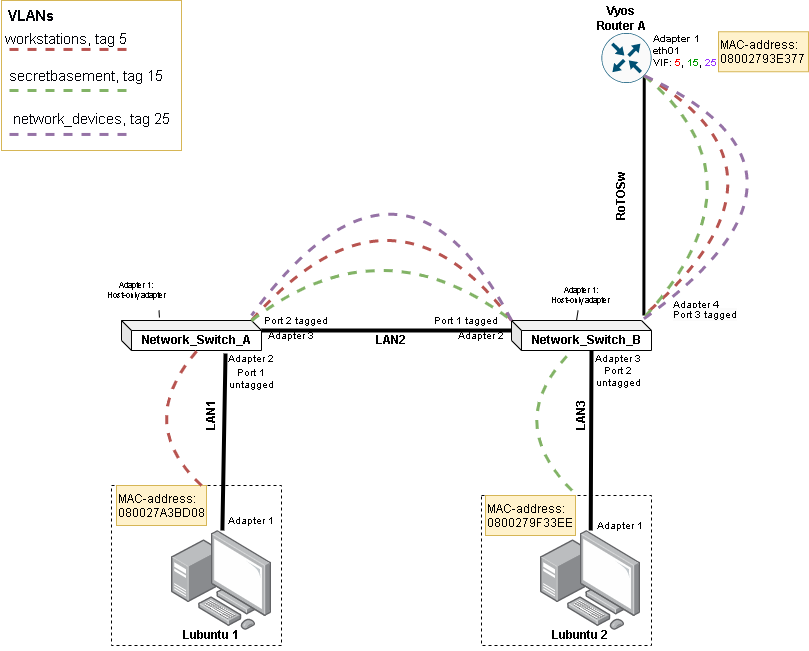

The diagram above was exported from draw.io. Its source (the exported page's mxGraphModel, read from the mxfile embedded in the PNG):
<mxGraphModel dx="1434" dy="844" grid="1" gridSize="10" guides="1" tooltips="1" connect="1" arrows="1" fold="1" page="1" pageScale="1" pageWidth="827" pageHeight="1169" math="0" shadow="0">
  <root>
    <mxCell id="0" />
    <mxCell id="1" parent="0" />
    <mxCell id="m6ppwazR0qxeqbLDZ43z-1" value="" style="rounded=0;whiteSpace=wrap;html=1;labelBorderColor=none;fillStyle=auto;strokeColor=#d6b656;fontSize=15;fillColor=none;" parent="1" vertex="1">
      <mxGeometry x="20" y="10" width="180" height="150" as="geometry" />
    </mxCell>
    <mxCell id="KFTJLfa4nv81pVBsVKey-24" value="" style="rounded=0;whiteSpace=wrap;html=1;textOpacity=0;fillColor=none;dashed=1;" parent="1" vertex="1">
      <mxGeometry x="500" y="505" width="170" height="150" as="geometry" />
    </mxCell>
    <mxCell id="KFTJLfa4nv81pVBsVKey-25" value="" style="rounded=0;whiteSpace=wrap;html=1;textOpacity=0;fillColor=none;dashed=1;" parent="1" vertex="1">
      <mxGeometry x="130" y="495" width="170" height="160" as="geometry" />
    </mxCell>
    <mxCell id="KFTJLfa4nv81pVBsVKey-2" value="" style="points=[];aspect=fixed;html=1;align=center;shadow=0;dashed=0;image;image=img/lib/allied_telesis/computer_and_terminals/Personal_Computer_with_Server.svg;" parent="1" vertex="1">
      <mxGeometry x="190" y="540" width="100" height="100" as="geometry" />
    </mxCell>
    <mxCell id="KFTJLfa4nv81pVBsVKey-3" value="Lubuntu 1" style="text;strokeColor=none;align=center;fillColor=none;html=1;verticalAlign=middle;whiteSpace=wrap;rounded=0;fontStyle=1" parent="1" vertex="1">
      <mxGeometry x="200" y="630" width="60" height="30" as="geometry" />
    </mxCell>
    <mxCell id="KFTJLfa4nv81pVBsVKey-4" value="" style="points=[];aspect=fixed;html=1;align=center;shadow=0;dashed=0;image;image=img/lib/allied_telesis/computer_and_terminals/Personal_Computer_with_Server.svg;" parent="1" vertex="1">
      <mxGeometry x="559" y="540" width="100" height="100" as="geometry" />
    </mxCell>
    <mxCell id="KFTJLfa4nv81pVBsVKey-5" value="Lubuntu 2" style="text;strokeColor=none;align=center;fillColor=none;html=1;verticalAlign=middle;whiteSpace=wrap;rounded=0;fontStyle=1" parent="1" vertex="1">
      <mxGeometry x="569" y="630" width="60" height="30" as="geometry" />
    </mxCell>
    <mxCell id="KFTJLfa4nv81pVBsVKey-6" value="Network_Switch_A" style="shape=cube;whiteSpace=wrap;html=1;boundedLbl=1;backgroundOutline=1;darkOpacity=0.05;darkOpacity2=0.1;direction=east;size=10;fontStyle=1" parent="1" vertex="1">
      <mxGeometry x="140" y="330" width="140" height="30" as="geometry" />
    </mxCell>
    <mxCell id="KFTJLfa4nv81pVBsVKey-8" value="Network_Switch_B" style="shape=cube;whiteSpace=wrap;html=1;boundedLbl=1;backgroundOutline=1;darkOpacity=0.05;darkOpacity2=0.1;direction=east;size=10;fontStyle=1" parent="1" vertex="1">
      <mxGeometry x="530" y="330" width="140" height="30" as="geometry" />
    </mxCell>
    <mxCell id="KFTJLfa4nv81pVBsVKey-9" value="" style="endArrow=none;html=1;rounded=0;entryX=0.743;entryY=1.1;entryDx=0;entryDy=0;entryPerimeter=0;strokeWidth=4;" parent="1" source="KFTJLfa4nv81pVBsVKey-2" target="KFTJLfa4nv81pVBsVKey-6" edge="1">
      <mxGeometry x="-0.714" y="-66" width="50" height="50" relative="1" as="geometry">
        <mxPoint x="300" y="440" as="sourcePoint" />
        <mxPoint x="280" y="360" as="targetPoint" />
        <mxPoint as="offset" />
      </mxGeometry>
    </mxCell>
    <mxCell id="KFTJLfa4nv81pVBsVKey-10" value="" style="endArrow=none;html=1;rounded=0;strokeWidth=4;" parent="1" source="KFTJLfa4nv81pVBsVKey-4" edge="1">
      <mxGeometry width="50" height="50" relative="1" as="geometry">
        <mxPoint x="555.8064516129032" y="465" as="sourcePoint" />
        <mxPoint x="610" y="360" as="targetPoint" />
      </mxGeometry>
    </mxCell>
    <mxCell id="KFTJLfa4nv81pVBsVKey-12" value="&lt;font style=&quot;font-size: 10px;&quot;&gt;Adapter 2&lt;/font&gt;" style="text;strokeColor=none;align=center;fillColor=none;html=1;verticalAlign=middle;whiteSpace=wrap;rounded=0;rotation=0;fontStyle=0;fontSize=10;" parent="1" vertex="1">
      <mxGeometry x="230" y="352.5" width="80" height="30" as="geometry" />
    </mxCell>
    <mxCell id="KFTJLfa4nv81pVBsVKey-17" value="Adapter 2" style="text;strokeColor=none;align=center;fillColor=none;html=1;verticalAlign=middle;whiteSpace=wrap;rounded=0;rotation=0;fontStyle=0;fontSize=10;" parent="1" vertex="1">
      <mxGeometry x="460" y="330" width="80" height="30" as="geometry" />
    </mxCell>
    <mxCell id="KFTJLfa4nv81pVBsVKey-19" value="Adapter 1" style="text;strokeColor=none;align=center;fillColor=none;html=1;verticalAlign=middle;whiteSpace=wrap;rounded=0;rotation=0;fontStyle=0;fontSize=10;" parent="1" vertex="1">
      <mxGeometry x="230" y="515" width="80" height="30" as="geometry" />
    </mxCell>
    <mxCell id="KFTJLfa4nv81pVBsVKey-20" value="&lt;font style=&quot;font-size: 10px;&quot;&gt;Adapter 1&amp;nbsp;&lt;/font&gt;" style="text;strokeColor=none;align=center;fillColor=none;html=1;verticalAlign=middle;whiteSpace=wrap;rounded=0;rotation=0;fontStyle=0" parent="1" vertex="1">
      <mxGeometry x="599.5" y="520" width="80" height="30" as="geometry" />
    </mxCell>
    <mxCell id="KFTJLfa4nv81pVBsVKey-26" value="" style="endArrow=none;html=1;rounded=0;entryX=0.271;entryY=-0.1;entryDx=0;entryDy=0;entryPerimeter=0;exitX=0.75;exitY=1;exitDx=0;exitDy=0;" parent="1" source="KFTJLfa4nv81pVBsVKey-27" target="KFTJLfa4nv81pVBsVKey-6" edge="1">
      <mxGeometry width="50" height="50" relative="1" as="geometry">
        <mxPoint x="130" y="290" as="sourcePoint" />
        <mxPoint x="170" y="340" as="targetPoint" />
      </mxGeometry>
    </mxCell>
    <mxCell id="KFTJLfa4nv81pVBsVKey-27" value="&lt;font style=&quot;font-size: 8px;&quot;&gt;Adapter 1:&lt;br style=&quot;font-size: 8px;&quot;&gt;Host-only adapter&lt;/font&gt;" style="text;strokeColor=none;align=center;fillColor=none;html=1;verticalAlign=middle;whiteSpace=wrap;rounded=0;dashed=1;fontStyle=0;fontSize=8;" parent="1" vertex="1">
      <mxGeometry x="110" y="280" width="90" height="40" as="geometry" />
    </mxCell>
    <mxCell id="KFTJLfa4nv81pVBsVKey-16" value="Adapter 3" style="text;strokeColor=none;align=center;fillColor=none;html=1;verticalAlign=middle;whiteSpace=wrap;rounded=0;rotation=0;fontStyle=0;fontSize=10;" parent="1" vertex="1">
      <mxGeometry x="270" y="330" width="80" height="30" as="geometry" />
    </mxCell>
    <mxCell id="KFTJLfa4nv81pVBsVKey-40" value="&lt;b&gt;&lt;font style=&quot;font-size: 12px;&quot;&gt;LAN2&lt;/font&gt;&lt;/b&gt;" style="text;strokeColor=none;align=center;fillColor=none;html=1;verticalAlign=middle;whiteSpace=wrap;rounded=0;dashed=1;fontSize=10;" parent="1" vertex="1">
      <mxGeometry x="380" y="335" width="60" height="30" as="geometry" />
    </mxCell>
    <mxCell id="KFTJLfa4nv81pVBsVKey-41" value="&lt;b&gt;&lt;font style=&quot;font-size: 12px;&quot;&gt;LAN1&lt;/font&gt;&lt;/b&gt;" style="text;strokeColor=none;align=center;fillColor=none;html=1;verticalAlign=middle;whiteSpace=wrap;rounded=0;dashed=1;fontSize=10;rotation=-90;" parent="1" vertex="1">
      <mxGeometry x="200" y="410" width="60" height="30" as="geometry" />
    </mxCell>
    <mxCell id="KFTJLfa4nv81pVBsVKey-42" value="&lt;b&gt;&lt;font style=&quot;font-size: 12px;&quot;&gt;LAN3&lt;/font&gt;&lt;/b&gt;" style="text;strokeColor=none;align=center;fillColor=none;html=1;verticalAlign=middle;whiteSpace=wrap;rounded=0;dashed=1;fontSize=10;rotation=-90;" parent="1" vertex="1">
      <mxGeometry x="570" y="410" width="60" height="30" as="geometry" />
    </mxCell>
    <mxCell id="KFTJLfa4nv81pVBsVKey-50" value="Port 1 tagged" style="text;strokeColor=none;align=center;fillColor=none;html=1;verticalAlign=middle;whiteSpace=wrap;rounded=0;dashed=1;fontSize=10;" parent="1" vertex="1">
      <mxGeometry x="440" y="320" width="90" height="20" as="geometry" />
    </mxCell>
    <mxCell id="KFTJLfa4nv81pVBsVKey-51" value="Adapter 3&lt;br&gt;Port 2 &lt;br&gt;untagged" style="text;align=center;html=1;verticalAlign=middle;whiteSpace=wrap;rounded=0;dashed=1;fontSize=10;" parent="1" vertex="1">
      <mxGeometry x="594" y="360" width="85.5" height="40" as="geometry" />
    </mxCell>
    <mxCell id="KFTJLfa4nv81pVBsVKey-52" value="Port 1 &lt;br style=&quot;font-size: 10px;&quot;&gt;untagged" style="text;strokeColor=none;align=center;fillColor=none;html=1;verticalAlign=middle;whiteSpace=wrap;rounded=0;dashed=1;fontSize=10;" parent="1" vertex="1">
      <mxGeometry x="245" y="375" width="50" height="25" as="geometry" />
    </mxCell>
    <mxCell id="KFTJLfa4nv81pVBsVKey-53" value="Port 2 tagged" style="text;strokeColor=none;align=center;fillColor=none;html=1;verticalAlign=middle;whiteSpace=wrap;rounded=0;dashed=1;fontSize=10;" parent="1" vertex="1">
      <mxGeometry x="270" y="320" width="90" height="20" as="geometry" />
    </mxCell>
    <mxCell id="jPix8ELLLZrEXd2AXvwb-3" style="rounded=0;orthogonalLoop=1;jettySize=auto;html=1;exitX=0.855;exitY=0.8555;exitDx=0;exitDy=0;exitPerimeter=0;entryX=0;entryY=1;entryDx=0;entryDy=0;endArrow=none;endFill=0;strokeWidth=3;" parent="1" source="9v_Xx9gA8RxqsUYT7sCj-2" edge="1">
      <mxGeometry relative="1" as="geometry">
        <mxPoint x="662.3800000000001" y="325" as="targetPoint" />
      </mxGeometry>
    </mxCell>
    <mxCell id="i0PBBU2zfy0VUtLU50Al-2" style="edgeStyle=none;orthogonalLoop=1;jettySize=auto;html=1;exitX=0.855;exitY=0.8555;exitDx=0;exitDy=0;exitPerimeter=0;entryX=0;entryY=1;entryDx=0;entryDy=0;strokeColor=#b85450;strokeWidth=3;fontSize=15;fontColor=#020308;endArrow=none;endFill=0;fillColor=#f8cecc;dashed=1;curved=1;" parent="1" source="9v_Xx9gA8RxqsUYT7sCj-2" edge="1">
      <mxGeometry relative="1" as="geometry">
        <mxPoint x="662.3800000000001" y="325" as="targetPoint" />
        <Array as="points">
          <mxPoint x="830" y="180" />
        </Array>
      </mxGeometry>
    </mxCell>
    <mxCell id="9v_Xx9gA8RxqsUYT7sCj-2" value="" style="sketch=0;points=[[0.5,0,0],[1,0.5,0],[0.5,1,0],[0,0.5,0],[0.145,0.145,0],[0.8555,0.145,0],[0.855,0.8555,0],[0.145,0.855,0]];verticalLabelPosition=bottom;html=1;verticalAlign=top;aspect=fixed;align=center;pointerEvents=1;shape=mxgraph.cisco19.rect;prIcon=router;fillColor=#FAFAFA;strokeColor=#005073;" parent="1" vertex="1">
      <mxGeometry x="620" y="42.5" width="50" height="50" as="geometry" />
    </mxCell>
    <mxCell id="9v_Xx9gA8RxqsUYT7sCj-3" value="Vyos Router A" style="text;strokeColor=none;align=center;fillColor=none;html=1;verticalAlign=middle;whiteSpace=wrap;rounded=0;fontStyle=1" parent="1" vertex="1">
      <mxGeometry x="610" y="12.5" width="60" height="30" as="geometry" />
    </mxCell>
    <mxCell id="9v_Xx9gA8RxqsUYT7sCj-7" value="&lt;b&gt;&lt;font style=&quot;font-size: 12px;&quot;&gt;RoTOSw&lt;/font&gt;&lt;/b&gt;" style="text;strokeColor=none;align=center;fillColor=none;html=1;verticalAlign=middle;whiteSpace=wrap;rounded=0;dashed=1;fontSize=10;rotation=-90;" parent="1" vertex="1">
      <mxGeometry x="610" y="190" width="60" height="30" as="geometry" />
    </mxCell>
    <mxCell id="i0PBBU2zfy0VUtLU50Al-1" style="edgeStyle=none;orthogonalLoop=1;jettySize=auto;html=1;exitX=0.855;exitY=0.8555;exitDx=0;exitDy=0;entryX=0;entryY=0;entryDx=130;entryDy=0;strokeColor=#82b366;strokeWidth=3;fontSize=15;fontColor=#020308;endArrow=none;endFill=0;fillColor=#d5e8d4;exitPerimeter=0;entryPerimeter=0;dashed=1;curved=1;" parent="1" source="9v_Xx9gA8RxqsUYT7sCj-2" target="KFTJLfa4nv81pVBsVKey-8" edge="1">
      <mxGeometry relative="1" as="geometry">
        <Array as="points">
          <mxPoint x="790" y="190" />
        </Array>
      </mxGeometry>
    </mxCell>
    <mxCell id="9v_Xx9gA8RxqsUYT7sCj-8" value="Adapter 1&lt;br&gt;eth01&lt;br&gt;VIF: &lt;font color=&quot;#ff0000&quot;&gt;5&lt;/font&gt;&lt;font color=&quot;#020308&quot;&gt;, &lt;/font&gt;&lt;font color=&quot;#009900&quot;&gt;15&lt;/font&gt;&lt;font color=&quot;#020308&quot;&gt;, &lt;/font&gt;&lt;font color=&quot;#9933ff&quot;&gt;25&lt;/font&gt;" style="text;strokeColor=none;align=left;fillColor=none;html=1;verticalAlign=top;whiteSpace=wrap;rounded=0;rotation=0;fontStyle=1;fontSize=10;" parent="1" vertex="1">
      <mxGeometry x="670" y="35" width="70" height="52.5" as="geometry" />
    </mxCell>
    <mxCell id="si4_xqmwmZ1nPxSKArIJ-2" value="MAC-address:&lt;br&gt;080027A3BD08" style="text;strokeColor=#d6b656;align=left;fillColor=#fff2cc;html=1;verticalAlign=top;rounded=0;whiteSpace=wrap;labelBorderColor=none;fillStyle=auto;" parent="1" vertex="1">
      <mxGeometry x="135" y="495" width="90" height="40" as="geometry" />
    </mxCell>
    <mxCell id="si4_xqmwmZ1nPxSKArIJ-3" value="MAC-address:&lt;br&gt;0800279F33EE" style="text;strokeColor=#d6b656;align=left;fillColor=#fff2cc;html=1;verticalAlign=top;rounded=0;whiteSpace=wrap;labelBorderColor=none;fillStyle=auto;" parent="1" vertex="1">
      <mxGeometry x="504" y="505" width="90" height="40" as="geometry" />
    </mxCell>
    <mxCell id="XGvj5NbQlRAH-tCPL38N-1" style="edgeStyle=none;rounded=0;orthogonalLoop=1;jettySize=auto;html=1;endArrow=none;endFill=0;strokeWidth=3;strokeColor=#82b366;fillColor=#d5e8d4;dashed=1;" parent="1" edge="1">
      <mxGeometry relative="1" as="geometry">
        <mxPoint x="145" y="100.00000000000004" as="sourcePoint" />
        <mxPoint x="25.002702702702436" y="100.00000000000004" as="targetPoint" />
      </mxGeometry>
    </mxCell>
    <mxCell id="XGvj5NbQlRAH-tCPL38N-2" value="&lt;font color=&quot;#020308&quot; style=&quot;font-size: 15px;&quot;&gt;VLANs&lt;/font&gt;" style="text;strokeColor=none;align=center;fillColor=none;html=1;verticalAlign=middle;whiteSpace=wrap;rounded=0;fontSize=15;fontColor=#3355FF;fontStyle=1" parent="1" vertex="1">
      <mxGeometry x="20" y="10" width="60" height="30" as="geometry" />
    </mxCell>
    <mxCell id="XGvj5NbQlRAH-tCPL38N-3" value="workstations, tag 5" style="text;strokeColor=none;align=center;fillColor=none;html=1;verticalAlign=middle;whiteSpace=wrap;rounded=0;fontSize=15;fontColor=#020308;" parent="1" vertex="1">
      <mxGeometry x="20" y="40" width="130" height="15" as="geometry" />
    </mxCell>
    <mxCell id="XGvj5NbQlRAH-tCPL38N-4" style="edgeStyle=none;rounded=0;orthogonalLoop=1;jettySize=auto;html=1;endArrow=none;endFill=0;strokeWidth=3;strokeColor=#b85450;fillColor=#f8cecc;dashed=1;" parent="1" edge="1">
      <mxGeometry relative="1" as="geometry">
        <mxPoint x="145" y="58.950000000000045" as="sourcePoint" />
        <mxPoint x="25.002702702702436" y="58.950000000000045" as="targetPoint" />
      </mxGeometry>
    </mxCell>
    <mxCell id="XGvj5NbQlRAH-tCPL38N-5" value="secretbasement, tag 15" style="text;strokeColor=none;align=center;fillColor=none;html=1;verticalAlign=middle;whiteSpace=wrap;rounded=0;fontSize=15;fontColor=#020308;strokeWidth=3;" parent="1" vertex="1">
      <mxGeometry x="20" y="77.5" width="170" height="15" as="geometry" />
    </mxCell>
    <mxCell id="XGvj5NbQlRAH-tCPL38N-6" style="edgeStyle=none;rounded=0;orthogonalLoop=1;jettySize=auto;html=1;endArrow=none;endFill=0;strokeWidth=3;strokeColor=#9673a6;fillColor=#e1d5e7;dashed=1;" parent="1" edge="1">
      <mxGeometry relative="1" as="geometry">
        <mxPoint x="145" y="143.95000000000005" as="sourcePoint" />
        <mxPoint x="25.002702702702436" y="143.95000000000005" as="targetPoint" />
      </mxGeometry>
    </mxCell>
    <mxCell id="XGvj5NbQlRAH-tCPL38N-7" value="network_devices, tag 25" style="text;strokeColor=none;align=center;fillColor=none;html=1;verticalAlign=middle;whiteSpace=wrap;rounded=0;fontSize=15;fontColor=#020308;" parent="1" vertex="1">
      <mxGeometry x="20" y="120" width="180" height="15" as="geometry" />
    </mxCell>
    <mxCell id="Srl6y-yyjktaXxOkSsBQ-2" style="edgeStyle=none;rounded=0;orthogonalLoop=1;jettySize=auto;html=1;exitX=0.5;exitY=1;exitDx=0;exitDy=0;strokeColor=#99FF99;strokeWidth=4;fontSize=15;fontColor=#020308;endArrow=none;endFill=0;" parent="1" source="XGvj5NbQlRAH-tCPL38N-5" target="XGvj5NbQlRAH-tCPL38N-5" edge="1">
      <mxGeometry relative="1" as="geometry" />
    </mxCell>
    <mxCell id="uMudg7BQLxcV9BV-kZez-2" value="" style="endArrow=none;html=1;rounded=0;exitX=0;exitY=0;exitDx=65;exitDy=0;exitPerimeter=0;" parent="1" source="KFTJLfa4nv81pVBsVKey-8" target="KFTJLfa4nv81pVBsVKey-29" edge="1">
      <mxGeometry width="50" height="50" relative="1" as="geometry">
        <mxPoint x="540" y="330" as="sourcePoint" />
        <mxPoint x="540" y="290" as="targetPoint" />
      </mxGeometry>
    </mxCell>
    <mxCell id="KFTJLfa4nv81pVBsVKey-29" value="&lt;font style=&quot;font-size: 8px;&quot;&gt;Adapter 1:&lt;br style=&quot;font-size: 8px;&quot;&gt;Host-only adapter&lt;/font&gt;" style="text;strokeColor=none;align=center;fillColor=none;html=1;verticalAlign=middle;whiteSpace=wrap;rounded=0;dashed=1;fontSize=8;fontStyle=0" parent="1" vertex="1">
      <mxGeometry x="548.75" y="290" width="100.5" height="30" as="geometry" />
    </mxCell>
    <mxCell id="E4wLqBSq0Hidv-x5DWPN-4" value="" style="endArrow=none;html=1;entryX=0.736;entryY=1.167;entryDx=0;entryDy=0;entryPerimeter=0;strokeWidth=3;fillColor=#f8cecc;strokeColor=#b85450;dashed=1;curved=1;" parent="1" edge="1">
      <mxGeometry x="-0.714" y="-66" width="50" height="50" relative="1" as="geometry">
        <mxPoint x="220" y="495" as="sourcePoint" />
        <mxPoint x="220.35999999999996" y="355" as="targetPoint" />
        <mxPoint as="offset" />
        <Array as="points">
          <mxPoint x="150" y="430" />
        </Array>
      </mxGeometry>
    </mxCell>
    <mxCell id="E4wLqBSq0Hidv-x5DWPN-5" value="" style="endArrow=none;html=1;entryX=0.736;entryY=1.167;entryDx=0;entryDy=0;entryPerimeter=0;strokeWidth=3;fillColor=#d5e8d4;strokeColor=#82b366;dashed=1;curved=1;" parent="1" edge="1">
      <mxGeometry x="-0.714" y="-66" width="50" height="50" relative="1" as="geometry">
        <mxPoint x="590.5" y="500" as="sourcePoint" />
        <mxPoint x="590.8599999999999" y="360" as="targetPoint" />
        <mxPoint as="offset" />
        <Array as="points">
          <mxPoint x="520" y="430" />
        </Array>
      </mxGeometry>
    </mxCell>
    <mxCell id="E4wLqBSq0Hidv-x5DWPN-6" value="" style="endArrow=none;html=1;strokeWidth=3;fillColor=#f8cecc;strokeColor=#b85450;dashed=1;curved=1;" parent="1" edge="1">
      <mxGeometry x="-0.714" y="-66" width="50" height="50" relative="1" as="geometry">
        <mxPoint x="530" y="330" as="sourcePoint" />
        <mxPoint x="270" y="330" as="targetPoint" />
        <mxPoint as="offset" />
        <Array as="points">
          <mxPoint x="410" y="170" />
        </Array>
      </mxGeometry>
    </mxCell>
    <mxCell id="E4wLqBSq0Hidv-x5DWPN-7" value="" style="endArrow=none;html=1;entryX=0;entryY=0;entryDx=0;entryDy=0;entryPerimeter=0;strokeWidth=3;fillColor=#d5e8d4;strokeColor=#82b366;dashed=1;exitX=0;exitY=0;exitDx=130;exitDy=0;exitPerimeter=0;curved=1;" parent="1" source="KFTJLfa4nv81pVBsVKey-6" target="KFTJLfa4nv81pVBsVKey-8" edge="1">
      <mxGeometry x="-0.714" y="-66" width="50" height="50" relative="1" as="geometry">
        <mxPoint x="430" y="290" as="sourcePoint" />
        <mxPoint x="430.3599999999999" y="150" as="targetPoint" />
        <mxPoint as="offset" />
        <Array as="points">
          <mxPoint x="400" y="230" />
        </Array>
      </mxGeometry>
    </mxCell>
    <mxCell id="E4wLqBSq0Hidv-x5DWPN-8" value="" style="endArrow=none;html=1;rounded=0;strokeWidth=4;entryX=0;entryY=0;entryDx=140;entryDy=10;entryPerimeter=0;exitX=0;exitY=0;exitDx=0;exitDy=10;exitPerimeter=0;" parent="1" source="KFTJLfa4nv81pVBsVKey-8" target="KFTJLfa4nv81pVBsVKey-6" edge="1">
      <mxGeometry width="50" height="50" relative="1" as="geometry">
        <mxPoint x="419.99739130434773" y="585" as="sourcePoint" />
        <mxPoint x="420.78" y="405" as="targetPoint" />
      </mxGeometry>
    </mxCell>
    <mxCell id="NtA9RHQlfzSoZuL8TnUl-2" value="&lt;font style=&quot;font-size: 10px;&quot;&gt;Adapter 4&lt;br&gt;&lt;br&gt;&lt;/font&gt;" style="text;align=left;html=1;verticalAlign=top;whiteSpace=wrap;rounded=0;rotation=0;fontStyle=0;" parent="1" vertex="1">
      <mxGeometry x="690" y="300" width="50" height="20" as="geometry" />
    </mxCell>
    <mxCell id="NtA9RHQlfzSoZuL8TnUl-3" value="&lt;span style=&quot;color: rgb(0, 0, 0); font-family: Helvetica; font-size: 10px; font-style: normal; font-variant-ligatures: normal; font-variant-caps: normal; font-weight: 400; letter-spacing: normal; orphans: 2; text-align: left; text-indent: 0px; text-transform: none; widows: 2; word-spacing: 0px; -webkit-text-stroke-width: 0px; background-color: rgb(251, 251, 251); text-decoration-thickness: initial; text-decoration-style: initial; text-decoration-color: initial; float: none; display: inline !important;&quot;&gt;Port 3 tagged&lt;/span&gt;&lt;br style=&quot;border-color: var(--border-color); color: rgb(0, 0, 0); font-family: Helvetica; font-size: 10px; font-style: normal; font-variant-ligatures: normal; font-variant-caps: normal; font-weight: 400; letter-spacing: normal; orphans: 2; text-align: left; text-indent: 0px; text-transform: none; widows: 2; word-spacing: 0px; -webkit-text-stroke-width: 0px; background-color: rgb(251, 251, 251); text-decoration-thickness: initial; text-decoration-style: initial; text-decoration-color: initial;&quot;&gt;" style="text;whiteSpace=wrap;html=1;" parent="1" vertex="1">
      <mxGeometry x="690" y="310" width="70" height="20" as="geometry" />
    </mxCell>
    <mxCell id="UpZ_-t4fGGn6npVjWmxn-1" value="MAC-address:&lt;br&gt;08002793E377" style="text;strokeColor=#d6b656;align=left;fillColor=#fff2cc;html=1;verticalAlign=top;rounded=0;whiteSpace=wrap;labelBorderColor=none;fillStyle=auto;" parent="1" vertex="1">
      <mxGeometry x="737" y="41.25" width="90" height="40" as="geometry" />
    </mxCell>
    <mxCell id="bzMmKd5gcRpRerLOAkkM-1" value="" style="endArrow=none;html=1;strokeWidth=3;fillColor=#e1d5e7;strokeColor=#9673a6;dashed=1;curved=1;exitX=1;exitY=0.5;exitDx=0;exitDy=0;entryX=0;entryY=0.25;entryDx=0;entryDy=0;" parent="1" source="KFTJLfa4nv81pVBsVKey-50" target="KFTJLfa4nv81pVBsVKey-53" edge="1">
      <mxGeometry x="-0.714" y="-66" width="50" height="50" relative="1" as="geometry">
        <mxPoint x="530" y="300" as="sourcePoint" />
        <mxPoint x="270" y="300" as="targetPoint" />
        <mxPoint as="offset" />
        <Array as="points">
          <mxPoint x="420" y="120" />
        </Array>
      </mxGeometry>
    </mxCell>
    <mxCell id="bzMmKd5gcRpRerLOAkkM-2" style="edgeStyle=none;orthogonalLoop=1;jettySize=auto;html=1;exitX=0.855;exitY=0.8555;exitDx=0;exitDy=0;exitPerimeter=0;entryX=0;entryY=0;entryDx=130;entryDy=0;strokeColor=#9673a6;strokeWidth=3;fontSize=15;fontColor=#020308;endArrow=none;endFill=0;fillColor=#e1d5e7;dashed=1;curved=1;entryPerimeter=0;" parent="1" source="9v_Xx9gA8RxqsUYT7sCj-2" target="KFTJLfa4nv81pVBsVKey-8" edge="1">
      <mxGeometry relative="1" as="geometry">
        <mxPoint x="679.5000000000001" y="324.86" as="targetPoint" />
        <Array as="points">
          <mxPoint x="870" y="180" />
        </Array>
        <mxPoint x="679.87" y="85.13499999999998" as="sourcePoint" />
      </mxGeometry>
    </mxCell>
  </root>
</mxGraphModel>